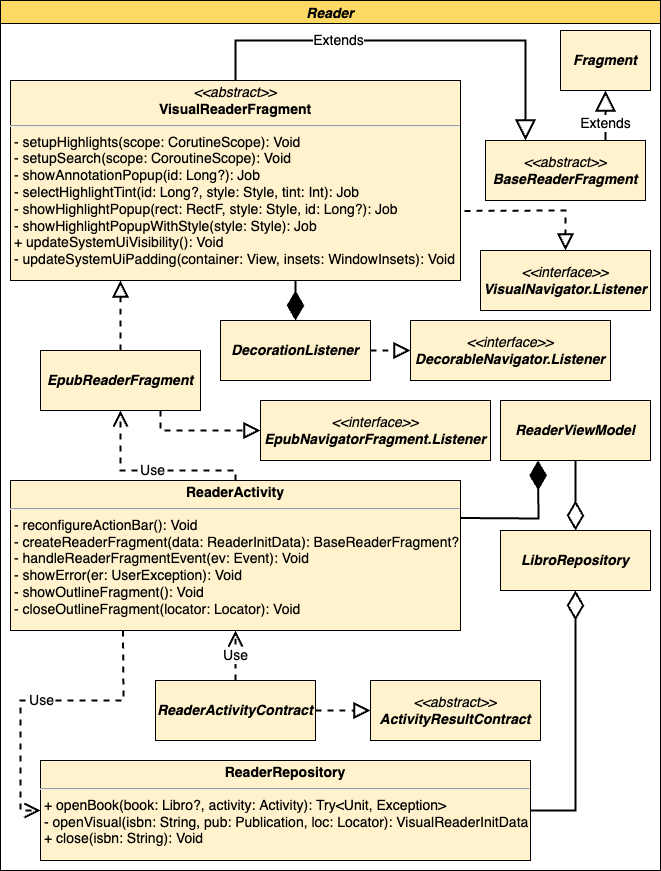

The diagram above was exported from draw.io. Its source (the exported page's mxGraphModel, read from the mxfile embedded in the PNG):
<mxGraphModel dx="982" dy="936" grid="1" gridSize="10" guides="1" tooltips="1" connect="1" arrows="1" fold="1" page="1" pageScale="1" pageWidth="850" pageHeight="1100" math="0" shadow="0">
  <root>
    <mxCell id="0" />
    <mxCell id="1" parent="0" />
    <mxCell id="uE98PRbXpydpnDYwEcB6-8" value="&lt;p style=&quot;margin: 4px 0px 0px; text-align: center; font-size: 14px;&quot;&gt;&lt;i style=&quot;font-size: 14px;&quot;&gt;&amp;lt;&amp;lt;abstract&amp;gt;&amp;gt;&lt;/i&gt;&lt;br style=&quot;font-size: 14px;&quot;&gt;&lt;b style=&quot;font-size: 14px;&quot;&gt;VisualReaderFragment&lt;/b&gt;&lt;/p&gt;&lt;hr style=&quot;font-size: 14px;&quot;&gt;&lt;p style=&quot;margin: 0px 0px 0px 4px; font-size: 14px;&quot;&gt;- setupHighlights(scope: CorutineScope): Void&lt;/p&gt;&lt;p style=&quot;margin: 0px 0px 0px 4px; font-size: 14px;&quot;&gt;- setupSearch(scope: CoroutineScope): Void&lt;/p&gt;&lt;p style=&quot;margin: 0px 0px 0px 4px; font-size: 14px;&quot;&gt;- showAnnotationPopup(id: Long?): Job&lt;/p&gt;&lt;p style=&quot;margin: 0px 0px 0px 4px; font-size: 14px;&quot;&gt;- selectHighlightTint(id: Long?, style: Style, tint: Int): Job&lt;/p&gt;&lt;p style=&quot;margin: 0px 0px 0px 4px; font-size: 14px;&quot;&gt;- showHighlightPopup(rect: RectF, style: Style, id: Long?): Job&lt;/p&gt;&lt;p style=&quot;margin: 0px 0px 0px 4px; font-size: 14px;&quot;&gt;- showHighlightPopupWithStyle(style: Style): Job&lt;/p&gt;&lt;p style=&quot;margin: 0px 0px 0px 4px; font-size: 14px;&quot;&gt;+ updateSystemUiVisibility(): Void&lt;/p&gt;&lt;p style=&quot;margin: 0px 0px 0px 4px; font-size: 14px;&quot;&gt;-&amp;nbsp;updateSystemUiPadding(container: View, insets: WindowInsets): Void&lt;/p&gt;" style="verticalAlign=top;align=left;overflow=fill;fontSize=14;fontFamily=Helvetica;html=1;fillColor=#FFF2CC;strokeWidth=1;" vertex="1" parent="1">
      <mxGeometry x="105" y="100" width="450" height="200" as="geometry" />
    </mxCell>
    <mxCell id="uE98PRbXpydpnDYwEcB6-9" value="Extends" style="endArrow=block;endSize=16;endFill=0;html=1;rounded=0;fontSize=14;exitX=0.5;exitY=0;exitDx=0;exitDy=0;entryX=0.25;entryY=0;entryDx=0;entryDy=0;strokeWidth=2;" edge="1" parent="1" source="uE98PRbXpydpnDYwEcB6-8">
      <mxGeometry x="-0.3333" width="160" relative="1" as="geometry">
        <mxPoint x="365" y="10" as="sourcePoint" />
        <mxPoint x="620" y="160" as="targetPoint" />
        <Array as="points">
          <mxPoint x="330" y="60" />
          <mxPoint x="620" y="60" />
        </Array>
        <mxPoint as="offset" />
      </mxGeometry>
    </mxCell>
    <mxCell id="uE98PRbXpydpnDYwEcB6-10" value="&lt;span style=&quot;font-size: 14px;&quot;&gt;&lt;span style=&quot;font-size: 14px;&quot;&gt;&lt;i&gt;&amp;lt;&amp;lt;interface&amp;gt;&amp;gt;&lt;/i&gt;&lt;br&gt;&lt;b style=&quot;font-style: italic;&quot;&gt;VisualNavigator.Listener&lt;/b&gt;&lt;/span&gt;&lt;/span&gt;" style="rounded=0;whiteSpace=wrap;html=1;fontSize=14;strokeColor=#000000;fillColor=#FFF2CC;" vertex="1" parent="1">
      <mxGeometry x="575" y="270" width="170" height="60" as="geometry" />
    </mxCell>
    <mxCell id="uE98PRbXpydpnDYwEcB6-11" value="" style="endArrow=block;dashed=1;endFill=0;endSize=12;html=1;rounded=0;fontSize=14;entryX=0.5;entryY=0;entryDx=0;entryDy=0;exitX=1.009;exitY=0.652;exitDx=0;exitDy=0;strokeWidth=2;exitPerimeter=0;" edge="1" parent="1" source="uE98PRbXpydpnDYwEcB6-8" target="uE98PRbXpydpnDYwEcB6-10">
      <mxGeometry width="160" relative="1" as="geometry">
        <mxPoint x="365" y="390" as="sourcePoint" />
        <mxPoint x="525" y="390" as="targetPoint" />
        <Array as="points">
          <mxPoint x="660" y="230" />
        </Array>
      </mxGeometry>
    </mxCell>
    <mxCell id="uE98PRbXpydpnDYwEcB6-14" value="&lt;span style=&quot;font-size: 14px;&quot;&gt;&lt;span style=&quot;font-size: 14px;&quot;&gt;&lt;b style=&quot;font-style: italic;&quot;&gt;DecorationListener&lt;/b&gt;&lt;/span&gt;&lt;/span&gt;" style="rounded=0;whiteSpace=wrap;html=1;fontSize=14;strokeColor=#000000;fillColor=#FFF2CC;" vertex="1" parent="1">
      <mxGeometry x="315" y="340" width="150" height="60" as="geometry" />
    </mxCell>
    <mxCell id="uE98PRbXpydpnDYwEcB6-15" value="" style="endArrow=diamondThin;endFill=1;endSize=24;html=1;rounded=0;fontSize=14;entryX=0.5;entryY=0;entryDx=0;entryDy=0;strokeWidth=2;" edge="1" parent="1" target="uE98PRbXpydpnDYwEcB6-14">
      <mxGeometry width="160" relative="1" as="geometry">
        <mxPoint x="390" y="300" as="sourcePoint" />
        <mxPoint x="525" y="260" as="targetPoint" />
      </mxGeometry>
    </mxCell>
    <mxCell id="uE98PRbXpydpnDYwEcB6-18" value="&lt;span style=&quot;font-size: 14px;&quot;&gt;&lt;span style=&quot;font-size: 14px;&quot;&gt;&lt;i&gt;&amp;lt;&amp;lt;interface&amp;gt;&amp;gt;&lt;/i&gt;&lt;br&gt;&lt;b style=&quot;font-style: italic;&quot;&gt;DecorableNavigator.Listener&lt;/b&gt;&lt;/span&gt;&lt;/span&gt;" style="rounded=0;whiteSpace=wrap;html=1;fontSize=14;strokeColor=#000000;fillColor=#FFF2CC;" vertex="1" parent="1">
      <mxGeometry x="505" y="340" width="200" height="60" as="geometry" />
    </mxCell>
    <mxCell id="uE98PRbXpydpnDYwEcB6-19" value="" style="endArrow=block;dashed=1;endFill=0;endSize=12;html=1;rounded=0;fontSize=14;entryX=0;entryY=0.5;entryDx=0;entryDy=0;strokeWidth=2;" edge="1" parent="1" target="uE98PRbXpydpnDYwEcB6-18" source="uE98PRbXpydpnDYwEcB6-14">
      <mxGeometry width="160" relative="1" as="geometry">
        <mxPoint x="405" y="380" as="sourcePoint" />
        <mxPoint x="535" y="750" as="targetPoint" />
        <Array as="points" />
      </mxGeometry>
    </mxCell>
    <mxCell id="uE98PRbXpydpnDYwEcB6-20" value="&lt;span style=&quot;font-size: 14px;&quot;&gt;&lt;span style=&quot;font-size: 14px;&quot;&gt;&lt;b style=&quot;font-style: italic;&quot;&gt;EpubReaderFragment&lt;/b&gt;&lt;/span&gt;&lt;/span&gt;" style="rounded=0;whiteSpace=wrap;html=1;fontSize=14;strokeColor=#000000;fillColor=#FFF2CC;" vertex="1" parent="1">
      <mxGeometry x="135" y="370" width="160" height="60" as="geometry" />
    </mxCell>
    <mxCell id="uE98PRbXpydpnDYwEcB6-21" value="" style="endArrow=block;dashed=1;endFill=0;endSize=12;html=1;rounded=0;fontSize=14;exitX=0.5;exitY=0;exitDx=0;exitDy=0;strokeWidth=2;" edge="1" parent="1" source="uE98PRbXpydpnDYwEcB6-20">
      <mxGeometry width="160" relative="1" as="geometry">
        <mxPoint x="512.5" y="110" as="sourcePoint" />
        <mxPoint x="215" y="300" as="targetPoint" />
        <Array as="points" />
      </mxGeometry>
    </mxCell>
    <mxCell id="uE98PRbXpydpnDYwEcB6-23" value="&lt;span style=&quot;font-size: 14px;&quot;&gt;&lt;span style=&quot;font-size: 14px;&quot;&gt;&lt;i&gt;&amp;lt;&amp;lt;interface&amp;gt;&amp;gt;&lt;/i&gt;&lt;br&gt;&lt;b style=&quot;font-style: italic;&quot;&gt;EpubNavigatorFragment.Listener&lt;/b&gt;&lt;/span&gt;&lt;/span&gt;" style="rounded=0;whiteSpace=wrap;html=1;fontSize=14;strokeColor=#000000;fillColor=#FFF2CC;" vertex="1" parent="1">
      <mxGeometry x="355" y="420" width="230" height="60" as="geometry" />
    </mxCell>
    <mxCell id="uE98PRbXpydpnDYwEcB6-24" value="" style="endArrow=block;dashed=1;endFill=0;endSize=12;html=1;rounded=0;fontSize=14;entryX=0;entryY=0.5;entryDx=0;entryDy=0;strokeWidth=2;exitX=0.75;exitY=1;exitDx=0;exitDy=0;" edge="1" parent="1" target="uE98PRbXpydpnDYwEcB6-23" source="uE98PRbXpydpnDYwEcB6-20">
      <mxGeometry width="160" relative="1" as="geometry">
        <mxPoint x="315" y="470" as="sourcePoint" />
        <mxPoint x="385" y="840" as="targetPoint" />
        <Array as="points">
          <mxPoint x="255" y="450" />
        </Array>
      </mxGeometry>
    </mxCell>
    <mxCell id="uE98PRbXpydpnDYwEcB6-25" value="&lt;p style=&quot;margin: 4px 0px 0px; text-align: center; font-size: 14px;&quot;&gt;&lt;b style=&quot;font-size: 14px;&quot;&gt;ReaderActivity&lt;/b&gt;&lt;/p&gt;&lt;hr style=&quot;font-size: 14px;&quot;&gt;&lt;p style=&quot;margin: 0px 0px 0px 4px; font-size: 14px;&quot;&gt;- reconfigureActionBar(): Void&lt;/p&gt;&lt;p style=&quot;margin: 0px 0px 0px 4px; font-size: 14px;&quot;&gt;- createReaderFragment(data: ReaderInitData): BaseReaderFragment?&lt;/p&gt;&lt;p style=&quot;margin: 0px 0px 0px 4px; font-size: 14px;&quot;&gt;- handleReaderFragmentEvent(ev: Event): Void&lt;/p&gt;&lt;p style=&quot;margin: 0px 0px 0px 4px; font-size: 14px;&quot;&gt;- showError(er: UserException): Void&lt;/p&gt;&lt;p style=&quot;margin: 0px 0px 0px 4px; font-size: 14px;&quot;&gt;- showOutlineFragment(): Void&lt;/p&gt;&lt;p style=&quot;margin: 0px 0px 0px 4px; font-size: 14px;&quot;&gt;- closeOutlineFragment(locator: Locator): Void&lt;/p&gt;&lt;p style=&quot;margin: 0px 0px 0px 4px; font-size: 14px;&quot;&gt;&lt;br&gt;&lt;/p&gt;" style="verticalAlign=top;align=left;overflow=fill;fontSize=14;fontFamily=Helvetica;html=1;fillColor=#FFF2CC;strokeWidth=1;" vertex="1" parent="1">
      <mxGeometry x="105" y="500" width="450" height="150" as="geometry" />
    </mxCell>
    <mxCell id="uE98PRbXpydpnDYwEcB6-26" value="Use" style="endArrow=open;endSize=12;dashed=1;html=1;rounded=0;fontSize=14;entryX=0.5;entryY=1;entryDx=0;entryDy=0;exitX=0.5;exitY=0;exitDx=0;exitDy=0;strokeWidth=2;" edge="1" parent="1" source="uE98PRbXpydpnDYwEcB6-25" target="uE98PRbXpydpnDYwEcB6-20">
      <mxGeometry width="160" relative="1" as="geometry">
        <mxPoint x="165" y="610" as="sourcePoint" />
        <mxPoint x="325" y="610" as="targetPoint" />
        <Array as="points">
          <mxPoint x="330" y="490" />
          <mxPoint x="215" y="490" />
        </Array>
      </mxGeometry>
    </mxCell>
    <mxCell id="uE98PRbXpydpnDYwEcB6-27" value="&lt;span style=&quot;font-size: 14px;&quot;&gt;&lt;span style=&quot;font-size: 14px;&quot;&gt;&lt;b style=&quot;font-style: italic;&quot;&gt;ReaderActivityContract&lt;/b&gt;&lt;/span&gt;&lt;/span&gt;" style="rounded=0;whiteSpace=wrap;html=1;fontSize=14;strokeColor=#000000;fillColor=#FFF2CC;" vertex="1" parent="1">
      <mxGeometry x="250" y="700" width="160" height="60" as="geometry" />
    </mxCell>
    <mxCell id="uE98PRbXpydpnDYwEcB6-28" value="&lt;span style=&quot;font-size: 14px;&quot;&gt;&lt;span style=&quot;font-size: 14px;&quot;&gt;&lt;i&gt;&amp;lt;&amp;lt;abstract&amp;gt;&amp;gt;&lt;/i&gt;&lt;br&gt;&lt;b&gt;&lt;i&gt;ActivityResultContract&lt;/i&gt;&lt;/b&gt;&lt;br&gt;&lt;/span&gt;&lt;/span&gt;" style="rounded=0;whiteSpace=wrap;html=1;fontSize=14;strokeColor=#000000;fillColor=#FFF2CC;" vertex="1" parent="1">
      <mxGeometry x="465" y="700" width="170" height="60" as="geometry" />
    </mxCell>
    <mxCell id="uE98PRbXpydpnDYwEcB6-29" value="" style="endArrow=block;dashed=1;endFill=0;endSize=12;html=1;rounded=0;fontSize=14;entryX=0;entryY=0.5;entryDx=0;entryDy=0;strokeWidth=2;" edge="1" parent="1" source="uE98PRbXpydpnDYwEcB6-27" target="uE98PRbXpydpnDYwEcB6-28">
      <mxGeometry width="160" relative="1" as="geometry">
        <mxPoint x="295" y="770" as="sourcePoint" />
        <mxPoint x="365" y="1140" as="targetPoint" />
        <Array as="points" />
      </mxGeometry>
    </mxCell>
    <mxCell id="uE98PRbXpydpnDYwEcB6-30" value="Use" style="endArrow=open;endSize=12;dashed=1;html=1;rounded=0;fontSize=14;exitX=0.5;exitY=0;exitDx=0;exitDy=0;strokeWidth=2;entryX=0.5;entryY=1;entryDx=0;entryDy=0;" edge="1" parent="1" source="uE98PRbXpydpnDYwEcB6-27" target="uE98PRbXpydpnDYwEcB6-25">
      <mxGeometry width="160" relative="1" as="geometry">
        <mxPoint x="245" y="490" as="sourcePoint" />
        <mxPoint x="345" y="560" as="targetPoint" />
        <Array as="points" />
      </mxGeometry>
    </mxCell>
    <mxCell id="uE98PRbXpydpnDYwEcB6-32" value="&lt;span style=&quot;font-size: 14px;&quot;&gt;&lt;span style=&quot;font-size: 14px;&quot;&gt;&lt;b style=&quot;font-style: italic;&quot;&gt;ReaderViewModel&lt;/b&gt;&lt;/span&gt;&lt;/span&gt;" style="rounded=0;whiteSpace=wrap;html=1;fontSize=14;strokeColor=#000000;fillColor=#FFF2CC;" vertex="1" parent="1">
      <mxGeometry x="595" y="420" width="150" height="60" as="geometry" />
    </mxCell>
    <mxCell id="uE98PRbXpydpnDYwEcB6-33" value="" style="endArrow=diamondThin;endFill=1;endSize=24;html=1;rounded=0;fontSize=14;entryX=0.25;entryY=1;entryDx=0;entryDy=0;strokeWidth=2;exitX=1;exitY=0.25;exitDx=0;exitDy=0;" edge="1" parent="1" source="uE98PRbXpydpnDYwEcB6-25" target="uE98PRbXpydpnDYwEcB6-32">
      <mxGeometry width="160" relative="1" as="geometry">
        <mxPoint x="400" y="310" as="sourcePoint" />
        <mxPoint x="400" y="360" as="targetPoint" />
        <Array as="points">
          <mxPoint x="633" y="538" />
        </Array>
      </mxGeometry>
    </mxCell>
    <mxCell id="uE98PRbXpydpnDYwEcB6-35" value="&lt;span style=&quot;font-size: 14px;&quot;&gt;&lt;span style=&quot;font-size: 14px;&quot;&gt;&lt;b style=&quot;font-style: italic;&quot;&gt;LibroRepository&lt;/b&gt;&lt;/span&gt;&lt;/span&gt;" style="rounded=0;whiteSpace=wrap;html=1;fontSize=14;strokeColor=#000000;fillColor=#FFF2CC;" vertex="1" parent="1">
      <mxGeometry x="595" y="550" width="150" height="60" as="geometry" />
    </mxCell>
    <mxCell id="uE98PRbXpydpnDYwEcB6-36" value="&lt;p style=&quot;margin: 4px 0px 0px; text-align: center; font-size: 14px;&quot;&gt;&lt;b style=&quot;font-size: 14px;&quot;&gt;ReaderRepository&lt;/b&gt;&lt;/p&gt;&lt;hr style=&quot;font-size: 14px;&quot;&gt;&lt;p style=&quot;margin: 0px 0px 0px 4px; font-size: 14px;&quot;&gt;+ openBook(book: Libro?, activity: Activity): Try&amp;lt;Unit, Exception&amp;gt;&lt;/p&gt;&lt;p style=&quot;margin: 0px 0px 0px 4px; font-size: 14px;&quot;&gt;- openVisual(isbn: String, pub: Publication, loc: Locator): VisualReaderInitData&lt;/p&gt;&lt;p style=&quot;margin: 0px 0px 0px 4px; font-size: 14px;&quot;&gt;+ close(isbn: String): Void&lt;/p&gt;&lt;p style=&quot;margin: 0px 0px 0px 4px; font-size: 14px;&quot;&gt;&lt;br&gt;&lt;/p&gt;" style="verticalAlign=top;align=left;overflow=fill;fontSize=14;fontFamily=Helvetica;html=1;fillColor=#FFF2CC;strokeWidth=1;" vertex="1" parent="1">
      <mxGeometry x="135" y="780" width="490" height="100" as="geometry" />
    </mxCell>
    <mxCell id="uE98PRbXpydpnDYwEcB6-37" value="" style="endArrow=diamondThin;endFill=0;endSize=24;html=1;rounded=0;strokeWidth=2;fontSize=14;exitX=0.5;exitY=1;exitDx=0;exitDy=0;" edge="1" parent="1" source="uE98PRbXpydpnDYwEcB6-32" target="uE98PRbXpydpnDYwEcB6-35">
      <mxGeometry width="160" relative="1" as="geometry">
        <mxPoint x="690" y="570" as="sourcePoint" />
        <mxPoint x="690" y="615" as="targetPoint" />
      </mxGeometry>
    </mxCell>
    <mxCell id="uE98PRbXpydpnDYwEcB6-38" value="" style="endArrow=diamondThin;endFill=0;endSize=24;html=1;rounded=0;strokeWidth=2;fontSize=14;entryX=0.5;entryY=1;entryDx=0;entryDy=0;exitX=1;exitY=0.5;exitDx=0;exitDy=0;" edge="1" parent="1" source="uE98PRbXpydpnDYwEcB6-36" target="uE98PRbXpydpnDYwEcB6-35">
      <mxGeometry width="160" relative="1" as="geometry">
        <mxPoint x="700" y="560" as="sourcePoint" />
        <mxPoint x="700" y="605" as="targetPoint" />
        <Array as="points">
          <mxPoint x="670" y="830" />
        </Array>
      </mxGeometry>
    </mxCell>
    <mxCell id="uE98PRbXpydpnDYwEcB6-39" value="Use" style="endArrow=open;endSize=12;dashed=1;html=1;rounded=0;fontSize=14;exitX=0.25;exitY=1;exitDx=0;exitDy=0;strokeWidth=2;" edge="1" parent="1" source="uE98PRbXpydpnDYwEcB6-25">
      <mxGeometry width="160" relative="1" as="geometry">
        <mxPoint x="340" y="560" as="sourcePoint" />
        <mxPoint x="135" y="830" as="targetPoint" />
        <Array as="points">
          <mxPoint x="218" y="720" />
          <mxPoint x="115" y="720" />
          <mxPoint x="115" y="830" />
        </Array>
      </mxGeometry>
    </mxCell>
    <mxCell id="uE98PRbXpydpnDYwEcB6-40" value="&lt;span style=&quot;font-size: 14px;&quot;&gt;&lt;span style=&quot;font-size: 14px;&quot;&gt;&lt;i&gt;&amp;lt;&amp;lt;abstract&amp;gt;&amp;gt;&lt;/i&gt;&lt;br&gt;&lt;b style=&quot;font-style: italic;&quot;&gt;BaseReaderFragment&lt;/b&gt;&lt;/span&gt;&lt;/span&gt;" style="rounded=0;whiteSpace=wrap;html=1;fontSize=14;strokeColor=#000000;fillColor=#FFF2CC;" vertex="1" parent="1">
      <mxGeometry x="580" y="160" width="160" height="60" as="geometry" />
    </mxCell>
    <mxCell id="uE98PRbXpydpnDYwEcB6-41" value="&lt;span style=&quot;font-size: 14px;&quot;&gt;&lt;span style=&quot;font-size: 14px;&quot;&gt;&lt;b style=&quot;font-style: italic;&quot;&gt;Fragment&lt;/b&gt;&lt;/span&gt;&lt;/span&gt;" style="rounded=0;whiteSpace=wrap;html=1;fontSize=14;strokeColor=#000000;fillColor=#FFF2CC;" vertex="1" parent="1">
      <mxGeometry x="655" y="50" width="90" height="60" as="geometry" />
    </mxCell>
    <mxCell id="uE98PRbXpydpnDYwEcB6-42" value="Extends" style="endArrow=block;endSize=16;endFill=0;html=1;rounded=0;fontSize=14;exitX=0.75;exitY=0;exitDx=0;exitDy=0;entryX=0.5;entryY=1;entryDx=0;entryDy=0;strokeWidth=2;" edge="1" parent="1" source="uE98PRbXpydpnDYwEcB6-40" target="uE98PRbXpydpnDYwEcB6-41">
      <mxGeometry x="-0.3333" width="160" relative="1" as="geometry">
        <mxPoint x="330" y="-300" as="sourcePoint" />
        <mxPoint x="330" y="-350" as="targetPoint" />
        <mxPoint as="offset" />
      </mxGeometry>
    </mxCell>
    <mxCell id="uE98PRbXpydpnDYwEcB6-43" value="Reader" style="swimlane;fillColor=#FFD966;fontSize=14;fontStyle=3" vertex="1" parent="1">
      <mxGeometry x="95" y="20" width="660" height="870" as="geometry" />
    </mxCell>
  </root>
</mxGraphModel>